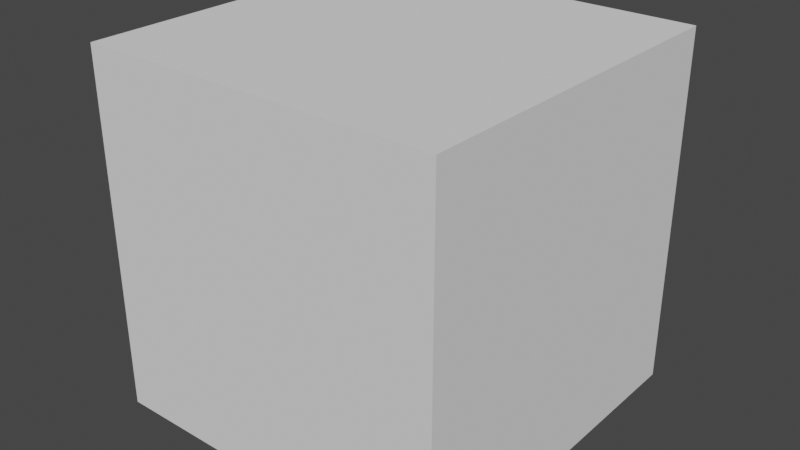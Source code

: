 # Source: Topaz_1.Blend  (saved by Blender 3.5.10; exported with 4.5.12 LTS)
import bpy
from mathutils import Matrix  # noqa: F401  (used for matrix-valued properties, if any)

bpy.ops.wm.read_factory_settings(use_empty=True)
scene = bpy.context.scene
scene.name = 'Scene'

# ---- collections
col_collection = bpy.data.collections.new('Collection'); scene.collection.children.link(col_collection)

# ---- world
world_world = bpy.data.worlds.new('World'); scene.world = world_world
world_world.use_nodes = True; world_world.node_tree.nodes.clear()
_N = world_world.node_tree.nodes; _L = world_world.node_tree.links
n0 = _N.new('ShaderNodeOutputWorld'); n0.name = 'World Output'; n0.location = (300, 300)
n1 = _N.new('ShaderNodeBackground'); n1.name = 'Background'; n1.location = (10, 300)
n1.inputs[0].default_value = (0.05088, 0.05088, 0.05088, 1.0)
_L.new(n1.outputs[0], n0.inputs[0])
n0.is_active_output = True
world_world.color = (0.05088, 0.05088, 0.05088)
world_world.use_sun_shadow = False
world_world.sun_shadow_jitter_overblur = 0.0

# ---- meshes
me_cube_001 = bpy.data.meshes.new('Cube.001')
me_cube_001.from_pydata([(-1.0, -1.0, -1.0), (-1.0, -1.0, 1.0), (-1.0, 1.0, -1.0), (-1.0, 1.0, 1.0), (1.0, -1.0, -1.0), (1.0, -1.0, 1.0), (1.0, 1.0, -1.0), (1.0, 1.0, 1.0)], [], [(0, 1, 3, 2), (2, 3, 7, 6), (6, 7, 5, 4), (4, 5, 1, 0), (2, 6, 4, 0), (7, 3, 1, 5)])
_uv = me_cube_001.uv_layers.new(name='UVMap')
_uv.uv.foreach_set('vector', [0.375, 0.0, 0.625, 0.0, 0.625, 0.25, 0.375, 0.25, 0.375, 0.25, 0.625, 0.25, 0.625, 0.5, 0.375, 0.5, 0.375, 0.5, 0.625, 0.5, 0.625, 0.75, 0.375, 0.75, 0.375, 0.75, 0.625, 0.75, 0.625, 1.0, 0.375, 1.0, 0.125, 0.5, 0.375, 0.5, 0.375, 0.75, 0.125, 0.75, 0.625, 0.5, 0.875, 0.5, 0.875, 0.75, 0.625, 0.75])
me_cube_001.update()

# ---- objects
ob_cube = bpy.data.objects.new('Cube', me_cube_001)

# ---- transforms, parenting, visibility, modifiers, constraints
ob_cube.location = (0.0, 0.0, 0.0)

# ---- collection membership
col_collection.objects.link(ob_cube)

# ---- scene / render settings (as saved in the file)
scene.frame_start = 1; scene.frame_end = 250; scene.frame_set(1)
scene.render.engine = 'BLENDER_EEVEE_NEXT'
scene.cycles.sampling_pattern = 'TABULATED_SOBOL'
scene.view_settings.view_transform = 'Filmic'
bpy.context.view_layer.update()

# ---- added for rendering (the .blend has no active camera and no usable light): camera, sun
cam_auto = bpy.data.cameras.new('AutoCamera')
cam_auto.lens = 50.0
cam_auto.sensor_width = 36.0
cam_auto.clip_end = 1000.0
ob_auto_camera = bpy.data.objects.new('AutoCamera', cam_auto)
scene.collection.objects.link(ob_auto_camera)
ob_auto_camera.location = (3.20507, -3.84609, 2.56406)
ob_auto_camera.rotation_euler = (1.09748, -7.21219e-08, 0.694738)
scene.camera = ob_auto_camera
light_auto_sun = bpy.data.lights.new('AutoSun', 'SUN')
light_auto_sun.energy = 3.0
light_auto_sun.angle = 0.0523599
ob_auto_sun = bpy.data.objects.new('AutoSun', light_auto_sun)
scene.collection.objects.link(ob_auto_sun)
ob_auto_sun.rotation_euler = (0.872665, 0.174533, 0.523599)
bpy.context.view_layer.update()
